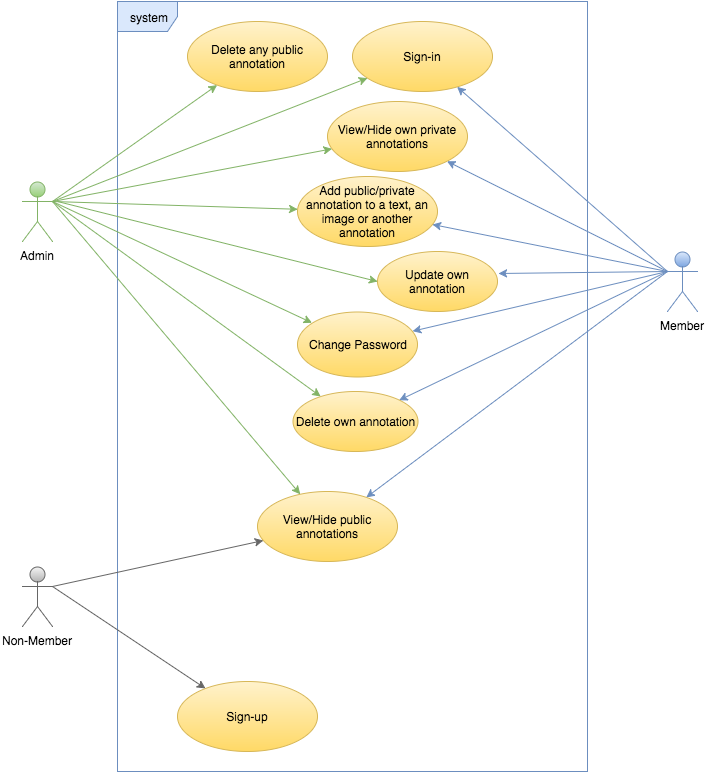

The diagram above was exported from draw.io. Its source (the exported page's mxGraphModel, read from the mxfile embedded in the PNG):
<mxGraphModel dx="790" dy="461" grid="1" gridSize="10" guides="1" tooltips="1" connect="1" arrows="1" fold="1" page="1" pageScale="1" pageWidth="850" pageHeight="1100" background="#ffffff" math="0" shadow="0">
  <root>
    <mxCell id="0" />
    <mxCell id="1" parent="0" />
    <mxCell id="2" value="system" style="shape=umlFrame;whiteSpace=wrap;html=1;fillColor=#dae8fc;strokeColor=#6c8ebf;" vertex="1" parent="1">
      <mxGeometry x="180" y="40" width="470" height="770" as="geometry" />
    </mxCell>
    <mxCell id="18" style="edgeStyle=none;rounded=0;html=1;exitX=1;exitY=0.3333333333333333;exitPerimeter=0;jettySize=auto;orthogonalLoop=1;fillColor=#f5f5f5;strokeColor=#666666;gradientColor=#b3b3b3;" edge="1" parent="1" source="3" target="11">
      <mxGeometry relative="1" as="geometry" />
    </mxCell>
    <mxCell id="19" style="edgeStyle=none;rounded=0;html=1;exitX=1;exitY=0.3333333333333333;exitPerimeter=0;jettySize=auto;orthogonalLoop=1;fillColor=#f5f5f5;strokeColor=#666666;gradientColor=#b3b3b3;" edge="1" parent="1" source="3" target="12">
      <mxGeometry relative="1" as="geometry" />
    </mxCell>
    <mxCell id="3" value="Non-Member" style="shape=umlActor;verticalLabelPosition=bottom;labelBackgroundColor=#ffffff;verticalAlign=top;html=1;fillColor=#f5f5f5;strokeColor=#666666;gradientColor=#b3b3b3;" vertex="1" parent="1">
      <mxGeometry x="85" y="605" width="30" height="60" as="geometry" />
    </mxCell>
    <mxCell id="16" style="rounded=0;html=1;exitX=1;exitY=0.3333333333333333;exitPerimeter=0;jettySize=auto;orthogonalLoop=1;fillColor=#d5e8d4;strokeColor=#82b366;gradientColor=#97d077;" edge="1" parent="1" source="4" target="6">
      <mxGeometry relative="1" as="geometry" />
    </mxCell>
    <mxCell id="22" style="edgeStyle=none;rounded=0;html=1;exitX=1;exitY=0.3333333333333333;exitPerimeter=0;jettySize=auto;orthogonalLoop=1;fillColor=#d5e8d4;strokeColor=#82b366;gradientColor=#97d077;" edge="1" parent="1" source="4" target="10">
      <mxGeometry relative="1" as="geometry" />
    </mxCell>
    <mxCell id="25" style="edgeStyle=none;rounded=0;html=1;exitX=1;exitY=0.3333333333333333;exitPerimeter=0;jettySize=auto;orthogonalLoop=1;fillColor=#d5e8d4;strokeColor=#82b366;gradientColor=#97d077;" edge="1" parent="1" source="4" target="7">
      <mxGeometry relative="1" as="geometry" />
    </mxCell>
    <mxCell id="26" style="edgeStyle=none;rounded=0;html=1;exitX=1;exitY=0.3333333333333333;exitPerimeter=0;jettySize=auto;orthogonalLoop=1;fillColor=#d5e8d4;strokeColor=#82b366;gradientColor=#97d077;" edge="1" parent="1" source="4" target="8">
      <mxGeometry relative="1" as="geometry" />
    </mxCell>
    <mxCell id="28" style="edgeStyle=none;rounded=0;html=1;exitX=1;exitY=0.3333333333333333;exitPerimeter=0;jettySize=auto;orthogonalLoop=1;fillColor=#d5e8d4;strokeColor=#82b366;gradientColor=#97d077;" edge="1" parent="1" source="4" target="13">
      <mxGeometry relative="1" as="geometry" />
    </mxCell>
    <mxCell id="29" style="edgeStyle=none;rounded=0;html=1;exitX=1;exitY=0.3333333333333333;exitPerimeter=0;jettySize=auto;orthogonalLoop=1;fillColor=#d5e8d4;strokeColor=#82b366;gradientColor=#97d077;" edge="1" parent="1" source="4" target="12">
      <mxGeometry relative="1" as="geometry" />
    </mxCell>
    <mxCell id="32" style="edgeStyle=none;rounded=0;html=1;exitX=1;exitY=0.3333333333333333;exitPerimeter=0;jettySize=auto;orthogonalLoop=1;fillColor=#d5e8d4;strokeColor=#82b366;gradientColor=#97d077;" edge="1" parent="1" source="4" target="9">
      <mxGeometry relative="1" as="geometry" />
    </mxCell>
    <mxCell id="4" value="Admin" style="shape=umlActor;verticalLabelPosition=bottom;labelBackgroundColor=#ffffff;verticalAlign=top;html=1;fillColor=#d5e8d4;strokeColor=#82b366;gradientColor=#97d077;" vertex="1" parent="1">
      <mxGeometry x="85" y="220" width="30" height="60" as="geometry" />
    </mxCell>
    <mxCell id="21" style="edgeStyle=none;rounded=0;html=1;exitX=0;exitY=0.3333333333333333;exitPerimeter=0;jettySize=auto;orthogonalLoop=1;fillColor=#dae8fc;strokeColor=#6c8ebf;gradientColor=#7ea6e0;" edge="1" parent="1" source="5" target="9">
      <mxGeometry relative="1" as="geometry" />
    </mxCell>
    <mxCell id="23" style="edgeStyle=none;rounded=0;html=1;exitX=0;exitY=0.3333333333333333;exitPerimeter=0;jettySize=auto;orthogonalLoop=1;fillColor=#dae8fc;strokeColor=#6c8ebf;gradientColor=#7ea6e0;" edge="1" parent="1" source="5" target="6">
      <mxGeometry relative="1" as="geometry" />
    </mxCell>
    <mxCell id="24" style="edgeStyle=none;rounded=0;html=1;exitX=0;exitY=0.3333333333333333;exitPerimeter=0;jettySize=auto;orthogonalLoop=1;fillColor=#dae8fc;strokeColor=#6c8ebf;gradientColor=#7ea6e0;" edge="1" parent="1" source="5" target="7">
      <mxGeometry relative="1" as="geometry" />
    </mxCell>
    <mxCell id="27" style="edgeStyle=none;rounded=0;html=1;exitX=0;exitY=0.3333333333333333;exitPerimeter=0;jettySize=auto;orthogonalLoop=1;fillColor=#dae8fc;strokeColor=#6c8ebf;gradientColor=#7ea6e0;" edge="1" parent="1" source="5" target="13">
      <mxGeometry relative="1" as="geometry" />
    </mxCell>
    <mxCell id="30" style="edgeStyle=none;rounded=0;html=1;exitX=0;exitY=0.3333333333333333;exitPerimeter=0;jettySize=auto;orthogonalLoop=1;fillColor=#dae8fc;strokeColor=#6c8ebf;gradientColor=#7ea6e0;" edge="1" parent="1" source="5" target="12">
      <mxGeometry relative="1" as="geometry" />
    </mxCell>
    <mxCell id="33" style="edgeStyle=none;rounded=0;html=1;jettySize=auto;orthogonalLoop=1;fillColor=#dae8fc;strokeColor=#6c8ebf;gradientColor=#7ea6e0;" edge="1" parent="1" target="8">
      <mxGeometry relative="1" as="geometry">
        <mxPoint x="730" y="310" as="sourcePoint" />
      </mxGeometry>
    </mxCell>
    <mxCell id="5" value="Member" style="shape=umlActor;verticalLabelPosition=bottom;labelBackgroundColor=#ffffff;verticalAlign=top;html=1;fillColor=#dae8fc;strokeColor=#6c8ebf;gradientColor=#7ea6e0;" vertex="1" parent="1">
      <mxGeometry x="730" y="290" width="30" height="60" as="geometry" />
    </mxCell>
    <mxCell id="6" value="Sign-in" style="ellipse;whiteSpace=wrap;html=1;fillColor=#fff2cc;strokeColor=#d6b656;gradientColor=#ffd966;" vertex="1" parent="1">
      <mxGeometry x="415" y="60" width="140" height="70" as="geometry" />
    </mxCell>
    <mxCell id="7" value="Change Password" style="ellipse;whiteSpace=wrap;html=1;fillColor=#fff2cc;strokeColor=#d6b656;gradientColor=#ffd966;" vertex="1" parent="1">
      <mxGeometry x="360" y="350" width="120" height="65" as="geometry" />
    </mxCell>
    <mxCell id="8" value="Add public/private annotation to a text, an image or another annotation" style="ellipse;whiteSpace=wrap;html=1;fillColor=#fff2cc;strokeColor=#d6b656;gradientColor=#ffd966;" vertex="1" parent="1">
      <mxGeometry x="360" y="215" width="140" height="70" as="geometry" />
    </mxCell>
    <mxCell id="9" value="Delete own annotation" style="ellipse;whiteSpace=wrap;html=1;fillColor=#fff2cc;strokeColor=#d6b656;gradientColor=#ffd966;" vertex="1" parent="1">
      <mxGeometry x="355" y="430" width="125" height="60" as="geometry" />
    </mxCell>
    <mxCell id="10" value="Delete any public annotation" style="ellipse;whiteSpace=wrap;html=1;fillColor=#fff2cc;strokeColor=#d6b656;gradientColor=#ffd966;" vertex="1" parent="1">
      <mxGeometry x="250" y="60" width="140" height="70" as="geometry" />
    </mxCell>
    <mxCell id="11" value="Sign-up" style="ellipse;whiteSpace=wrap;html=1;fillColor=#fff2cc;strokeColor=#d6b656;gradientColor=#ffd966;" vertex="1" parent="1">
      <mxGeometry x="240" y="720" width="140" height="70" as="geometry" />
    </mxCell>
    <mxCell id="12" value="View/Hide&lt;span&gt;&amp;nbsp;public annotations&lt;/span&gt;" style="ellipse;whiteSpace=wrap;html=1;fillColor=#fff2cc;strokeColor=#d6b656;gradientColor=#ffd966;" vertex="1" parent="1">
      <mxGeometry x="320" y="530" width="140" height="70" as="geometry" />
    </mxCell>
    <mxCell id="13" value="View/Hide own private annotations" style="ellipse;whiteSpace=wrap;html=1;fillColor=#fff2cc;strokeColor=#d6b656;gradientColor=#ffd966;" vertex="1" parent="1">
      <mxGeometry x="390" y="140" width="140" height="70" as="geometry" />
    </mxCell>
    <mxCell id="3335b013155873e-34" value="Update own annotation" style="ellipse;whiteSpace=wrap;html=1;fillColor=#fff2cc;strokeColor=#d6b656;gradientColor=#ffd966;" vertex="1" parent="1">
      <mxGeometry x="440" y="290" width="120" height="60" as="geometry" />
    </mxCell>
    <mxCell id="3335b013155873e-36" style="edgeStyle=none;rounded=0;html=1;jettySize=auto;orthogonalLoop=1;fillColor=#dae8fc;strokeColor=#6c8ebf;gradientColor=#7ea6e0;exitX=0;exitY=0.3333333333333333;exitPerimeter=0;entryX=1.008;entryY=0.367;entryPerimeter=0;" edge="1" parent="1" source="5" target="3335b013155873e-34">
      <mxGeometry x="504.9933683619681" y="272.9986736723936" as="geometry">
        <mxPoint x="740" y="320" as="sourcePoint" />
        <mxPoint x="504.9933683619681" y="272.9986736723936" as="targetPoint" />
      </mxGeometry>
    </mxCell>
    <mxCell id="3335b013155873e-39" style="edgeStyle=none;rounded=0;html=1;jettySize=auto;orthogonalLoop=1;fillColor=#d5e8d4;strokeColor=#82b366;gradientColor=#97d077;entryX=0;entryY=0.5;" edge="1" parent="1" target="3335b013155873e-34">
      <mxGeometry x="167" y="282" as="geometry">
        <mxPoint x="120" y="240" as="sourcePoint" />
        <mxPoint x="412.14066831598325" y="289.7822434386027" as="targetPoint" />
      </mxGeometry>
    </mxCell>
  </root>
</mxGraphModel>